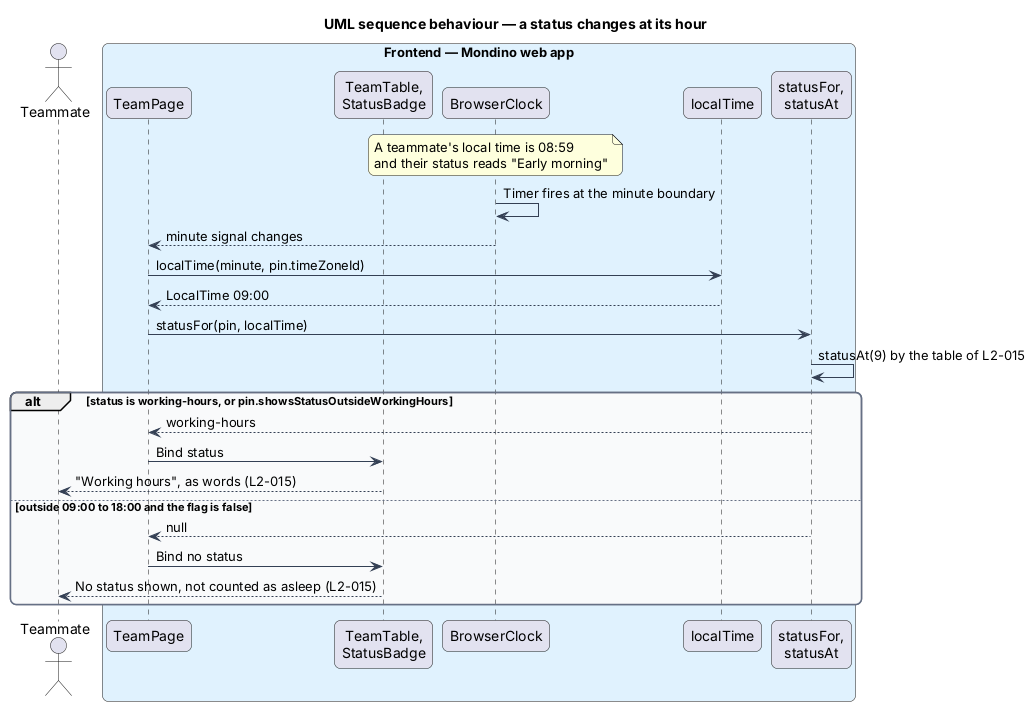

The diagram above was rendered by PlantUML. Its source (embedded in the PNG):
@startuml
title UML sequence behaviour — a status changes at its hour
skinparam backgroundColor #FFFFFF
skinparam shadowing false
skinparam roundcorner 12
skinparam defaultFontName Arial
skinparam ArrowColor #344054
skinparam rectangle {
  BorderColor #344054
  FontColor #101828
}
skinparam package {
  BorderColor #667085
  FontColor #101828
  BackgroundColor #F9FAFB
}

actor "Teammate" as actor
box "Frontend — Mondino web app" #E0F2FE
  participant "TeamPage" as page
  participant "TeamTable,\nStatusBadge" as views
  participant "BrowserClock" as clock
  participant "localTime" as local
  participant "statusFor,\nstatusAt" as status
end box

note over clock : A teammate's local time is 08:59\nand their status reads "Early morning"
clock -> clock : Timer fires at the minute boundary
clock --> page : minute signal changes
page -> local : localTime(minute, pin.timeZoneId)
local --> page : LocalTime 09:00
page -> status : statusFor(pin, localTime)
status -> status : statusAt(9) by the table of L2-015
alt status is working-hours, or pin.showsStatusOutsideWorkingHours
  status --> page : working-hours
  page -> views : Bind status
  views --> actor : "Working hours", as words (L2-015)
else outside 09:00 to 18:00 and the flag is false
  status --> page : null
  page -> views : Bind no status
  views --> actor : No status shown, not counted as asleep (L2-015)
end
@enduml